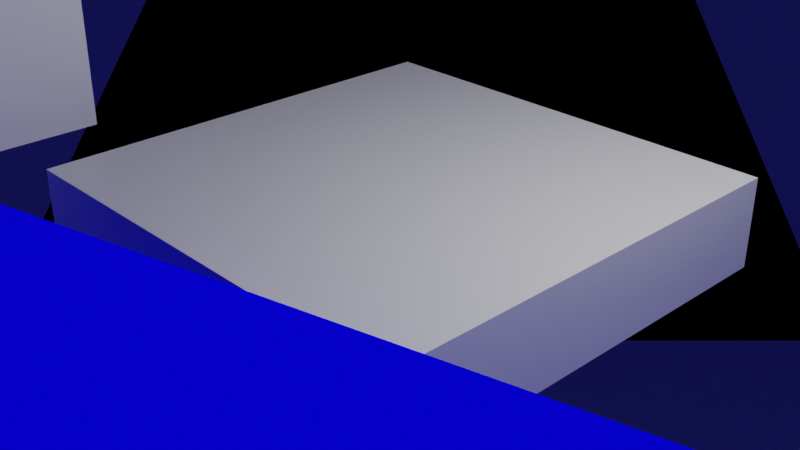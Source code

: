 # Source: MovingHeadMIDI.blend  (saved by Blender 2.83.19; exported with 4.5.12 LTS)
import bpy
from mathutils import Matrix  # noqa: F401  (used for matrix-valued properties, if any)

bpy.ops.wm.read_factory_settings(use_empty=True)
scene = bpy.context.scene
scene.name = 'Scene'

# ---- collections
col_collection = bpy.data.collections.new('Collection'); scene.collection.children.link(col_collection)

# ---- materials (node trees are filled in below, after node groups)
mat_material = bpy.data.materials.new('Material')
mat_material.alpha_threshold = 0.0
mat_material.use_transparent_shadow = False
mat_material.line_color = (0.0, 0.0, 0.0, 1.0)
mat_material_002 = bpy.data.materials.new('Material.002')
mat_material_002.use_transparent_shadow = False
mat_material_001 = bpy.data.materials.new('Material.001')
mat_material_001.surface_render_method = 'BLENDED'
mat_material_001.blend_method = 'BLEND'
mat_material_001.use_transparent_shadow = False
mat_material_001.specular_intensity = 0.0

# ---- material node trees
mat_material.use_nodes = True; mat_material.node_tree.nodes.clear()
_N = mat_material.node_tree.nodes; _L = mat_material.node_tree.links
n0 = _N.new('ShaderNodeOutputMaterial'); n0.name = 'Material Output'; n0.location = (300, 300)
n1 = _N.new('ShaderNodeBsdfPrincipled'); n1.name = 'Principled BSDF'; n1.location = (10, 300)
n1.distribution = 'GGX'
n1.subsurface_method = 'BURLEY'
n1.inputs[2].default_value = 0.4
n1.inputs[3].default_value = 1.45
n1.inputs[27].default_value = (0.0, 0.0, 0.0, 1.0)
n1.inputs[28].default_value = 1.0
_L.new(n1.outputs[0], n0.inputs[0])
n0.is_active_output = True
mat_material_002.use_nodes = True; mat_material_002.node_tree.nodes.clear()
_N = mat_material_002.node_tree.nodes; _L = mat_material_002.node_tree.links
n0 = _N.new('ShaderNodeOutputMaterial'); n0.name = 'Material Output'; n0.location = (300, 300)
n1 = _N.new('ShaderNodeBsdfPrincipled'); n1.name = 'Principled BSDF'; n1.location = (10, 300)
n1.distribution = 'GGX'
n1.subsurface_method = 'BURLEY'
n1.inputs[3].default_value = 1.45
n1.inputs[27].default_value = (0.0, 0.0, 0.0, 1.0)
n1.inputs[28].default_value = 1.0
_L.new(n1.outputs[0], n0.inputs[0])
n0.is_active_output = True
mat_material_001.use_nodes = True; mat_material_001.node_tree.nodes.clear()
_N = mat_material_001.node_tree.nodes; _L = mat_material_001.node_tree.links
n0 = _N.new('ShaderNodeOutputMaterial'); n0.name = 'Material Output'; n0.location = (300, 300)
n1 = _N.new('ShaderNodeEmission'); n1.name = 'Emission'; n1.location = (10, 300)
n1.inputs[0].default_value = (0.001099, 0.0, 1.0, 1.0)
n1.inputs[1].default_value = 0.8661
_L.new(n1.outputs[0], n0.inputs[0])
n0.is_active_output = True

# ---- world
world_world = bpy.data.worlds.new('World'); scene.world = world_world
world_world.use_nodes = True; world_world.node_tree.nodes.clear()
_N = world_world.node_tree.nodes; _L = world_world.node_tree.links
n0 = _N.new('ShaderNodeOutputWorld'); n0.name = 'World Output'; n0.location = (300, 300)
n1 = _N.new('ShaderNodeBackground'); n1.name = 'Background'; n1.location = (10, 300)
n1.inputs[0].default_value = (0.0, 0.0, 0.0, 1.0)
_L.new(n1.outputs[0], n0.inputs[0])
n0.is_active_output = True
world_world.color = (0.05088, 0.05088, 0.05088)
world_world.use_sun_shadow = False
world_world.sun_shadow_jitter_overblur = 0.0

# ---- cameras
cam_camera = bpy.data.cameras.new('Camera')
cam_camera.clip_end = 100.0
cam_camera.ortho_scale = 7.314

# ---- lights
light_light = bpy.data.lights.new('Light', 'POINT')
light_light.transmission_factor = 0.0
light_light.energy = 1000.0
light_light.shadow_soft_size = 0.1
light_light.shadow_maximum_resolution = 0.006
light_light.use_absolute_resolution = True

# ---- meshes
me_cube = bpy.data.meshes.new('Cube')
me_cube.from_pydata([(1.0, 1.0, 1.0), (1.0, 1.0, -1.0), (1.0, -1.0, 1.0), (1.0, -1.0, -1.0), (-1.0, 1.0, 1.0), (-1.0, 1.0, -1.0), (-1.0, -1.0, 1.0), (-1.0, -1.0, -1.0)], [], [(0, 4, 6, 2), (3, 2, 6, 7), (7, 6, 4, 5), (5, 1, 3, 7), (1, 0, 2, 3), (5, 4, 0, 1)])
_uv = me_cube.uv_layers.new(name='UVMap')
_uv.uv.foreach_set('vector', [0.625, 0.5, 0.875, 0.5, 0.875, 0.75, 0.625, 0.75, 0.375, 0.75, 0.625, 0.75, 0.625, 1.0, 0.375, 1.0, 0.375, 0.0, 0.625, 0.0, 0.625, 0.25, 0.375, 0.25, 0.125, 0.5, 0.375, 0.5, 0.375, 0.75, 0.125, 0.75, 0.375, 0.5, 0.625, 0.5, 0.625, 0.75, 0.375, 0.75, 0.375, 0.25, 0.625, 0.25, 0.625, 0.5, 0.375, 0.5])
me_cube.materials.append(mat_material)
me_cube.use_remesh_preserve_volume = False
me_cube.use_remesh_preserve_attributes = False
me_cube.use_mirror_vertex_groups = False
me_cube.update()
me_cube_002 = bpy.data.meshes.new('Cube.002')
me_cube_002.from_pydata([(1.0, 1.0, 1.0), (1.0, 1.0, -1.0), (1.0, -1.0, 1.0), (1.0, -1.0, -1.0), (-1.0, 1.0, 1.0), (-1.0, 1.0, -1.0), (-1.0, -1.0, 1.0), (-1.0, -1.0, -1.0), (-1.0, -0.6476, -1.0), (1.0, -0.6476, 1.0), (-1.0, -0.6476, 1.0), (1.0, -0.6476, -1.0), (-1.0, 0.6541, 1.0), (1.0, 0.6541, -1.0), (-1.0, 0.6541, -1.0), (1.0, 0.6541, 1.0), (1.0, -1.0, 8.631), (-1.0, -1.0, 8.631), (1.0, -0.6476, 8.631), (-1.0, 0.6541, 8.631), (-1.0, 1.0, 8.631), (1.0, 1.0, 8.631), (-1.0, -0.6476, 8.631), (1.0, 0.6541, 8.631)], [], [(0, 4, 20, 21), (3, 2, 6, 7), (14, 12, 4, 5), (8, 11, 3, 7), (11, 9, 2, 3), (5, 4, 0, 1), (13, 15, 9, 11), (14, 13, 11, 8), (7, 6, 10, 8), (15, 12, 10, 9), (15, 0, 21, 23), (5, 1, 13, 14), (1, 0, 15, 13), (8, 10, 12, 14), (18, 22, 17, 16), (21, 20, 19, 23), (9, 10, 22, 18), (6, 2, 16, 17), (12, 15, 23, 19), (4, 12, 19, 20), (2, 9, 18, 16), (10, 6, 17, 22)])
_uv = me_cube_002.uv_layers.new(name='UVMap')
_uv.uv.foreach_set('vector', [0.625, 0.5, 0.625, 0.25, 0.625, 0.25, 0.625, 0.5, 0.375, 0.75, 0.625, 0.75, 0.625, 1.0, 0.375, 1.0, 0.375, 0.2068, 0.625, 0.2068, 0.625, 0.25, 0.375, 0.25, 0.125, 0.7059, 0.375, 0.7059, 0.375, 0.75, 0.125, 0.75, 0.375, 0.7059, 0.625, 0.7059, 0.625, 0.75, 0.375, 0.75, 0.375, 0.25, 0.625, 0.25, 0.625, 0.5, 0.375, 0.5, 0.375, 0.5432, 0.625, 0.5432, 0.625, 0.7059, 0.375, 0.7059, 0.125, 0.5432, 0.375, 0.5432, 0.375, 0.7059, 0.125, 0.7059, 0.375, 0.0, 0.625, 0.0, 0.625, 0.04405, 0.375, 0.04405, 0.625, 0.5432, 0.875, 0.5432, 0.875, 0.7059, 0.625, 0.7059, 0.625, 0.5432, 0.625, 0.5, 0.625, 0.5, 0.625, 0.5432, 0.125, 0.5, 0.375, 0.5, 0.375, 0.5432, 0.125, 0.5432, 0.375, 0.5, 0.625, 0.5, 0.625, 0.5432, 0.375, 0.5432, 0.375, 0.04405, 0.625, 0.04405, 0.625, 0.2068, 0.375, 0.2068, 0.625, 0.7059, 0.875, 0.7059, 0.875, 0.75, 0.625, 0.75, 0.625, 0.5, 0.875, 0.5, 0.875, 0.5432, 0.625, 0.5432, 0.625, 0.7059, 0.875, 0.7059, 0.875, 0.7059, 0.625, 0.7059, 0.625, 1.0, 0.625, 0.75, 0.625, 0.75, 0.625, 1.0, 0.875, 0.5432, 0.625, 0.5432, 0.625, 0.5432, 0.875, 0.5432, 0.625, 0.25, 0.625, 0.2068, 0.625, 0.2068, 0.625, 0.25, 0.625, 0.75, 0.625, 0.7059, 0.625, 0.7059, 0.625, 0.75, 0.625, 0.04405, 0.625, 0.0, 0.625, 0.0, 0.625, 0.04405])
me_cube_002.materials.append(mat_material)
me_cube_002.use_remesh_preserve_volume = False
me_cube_002.use_remesh_preserve_attributes = False
me_cube_002.use_mirror_vertex_groups = False
me_cube_002.update()
me_cube_003 = bpy.data.meshes.new('Cube.003')
me_cube_003.from_pydata([(1.0, 1.0, 1.0), (1.0, 1.0, -1.0), (1.0, -1.0, 1.0), (1.0, -1.0, -1.0), (-1.0, 1.0, 1.0), (-1.0, 1.0, -1.0), (-1.0, -1.0, 1.0), (-1.0, -1.0, -1.0)], [], [(0, 4, 6, 2), (3, 2, 6, 7), (7, 6, 4, 5), (5, 1, 3, 7), (1, 0, 2, 3), (5, 4, 0, 1)])
_uv = me_cube_003.uv_layers.new(name='UVMap')
_uv.uv.foreach_set('vector', [0.625, 0.5, 0.875, 0.5, 0.875, 0.75, 0.625, 0.75, 0.375, 0.75, 0.625, 0.75, 0.625, 1.0, 0.375, 1.0, 0.375, 0.0, 0.625, 0.0, 0.625, 0.25, 0.375, 0.25, 0.125, 0.5, 0.375, 0.5, 0.375, 0.75, 0.125, 0.75, 0.375, 0.5, 0.625, 0.5, 0.625, 0.75, 0.375, 0.75, 0.375, 0.25, 0.625, 0.25, 0.625, 0.5, 0.375, 0.5])
me_cube_003.materials.append(mat_material)
me_cube_003.use_remesh_preserve_volume = False
me_cube_003.use_remesh_preserve_attributes = False
me_cube_003.use_mirror_vertex_groups = False
me_cube_003.update()
me_cube_004 = bpy.data.meshes.new('Cube.004')
me_cube_004.from_pydata([(-1.0, -1.0, -1.0), (-1.0, -1.0, 1.0), (-1.0, 1.0, -1.0), (-1.0, 1.0, 1.0), (1.0, -1.0, -1.0), (1.0, -1.0, 1.0), (1.0, 1.0, -1.0), (1.0, 1.0, 1.0)], [], [(0, 1, 3, 2), (2, 3, 7, 6), (6, 7, 5, 4), (4, 5, 1, 0), (2, 6, 4, 0), (7, 3, 1, 5)])
_uv = me_cube_004.uv_layers.new(name='UVMap')
_uv.uv.foreach_set('vector', [0.375, 0.0, 0.625, 0.0, 0.625, 0.25, 0.375, 0.25, 0.375, 0.25, 0.625, 0.25, 0.625, 0.5, 0.375, 0.5, 0.375, 0.5, 0.625, 0.5, 0.625, 0.75, 0.375, 0.75, 0.375, 0.75, 0.625, 0.75, 0.625, 1.0, 0.375, 1.0, 0.125, 0.5, 0.375, 0.5, 0.375, 0.75, 0.125, 0.75, 0.625, 0.5, 0.875, 0.5, 0.875, 0.75, 0.625, 0.75])
me_cube_004.materials.append(mat_material_002)
me_cube_004.use_remesh_fix_poles = True
me_cube_004.use_remesh_preserve_attributes = False
me_cube_004.use_mirror_vertex_groups = False
me_cube_004.update()
me_cone = bpy.data.meshes.new('Cone')
me_cone.from_pydata([(0.0, 1.0, -1.0), (0.1951, 0.9808, -1.0), (0.3827, 0.9239, -1.0), (0.5556, 0.8315, -1.0), (0.7071, 0.7071, -1.0), (0.8315, 0.5556, -1.0), (0.9239, 0.3827, -1.0), (0.9808, 0.1951, -1.0), (1.0, 7.55e-08, -1.0), (0.9808, -0.1951, -1.0), (0.9239, -0.3827, -1.0), (0.8315, -0.5556, -1.0), (0.7071, -0.7071, -1.0), (0.5556, -0.8315, -1.0), (0.3827, -0.9239, -1.0), (0.1951, -0.9808, -1.0), (-3.258e-07, -1.0, -1.0), (-0.1951, -0.9808, -1.0), (-0.3827, -0.9239, -1.0), (-0.5556, -0.8315, -1.0), (-0.7071, -0.7071, -1.0), (-0.8315, -0.5556, -1.0), (-0.9239, -0.3827, -1.0), (0.0, 0.0, 1.0), (-0.9808, -0.1951, -1.0), (-1.0, 9.656e-07, -1.0), (-0.9808, 0.1951, -1.0), (-0.9239, 0.3827, -1.0), (-0.8315, 0.5556, -1.0), (-0.7071, 0.7071, -1.0), (-0.5556, 0.8315, -1.0), (-0.3827, 0.9239, -1.0), (-0.1951, 0.9808, -1.0)], [], [(0, 23, 1), (1, 23, 2), (2, 23, 3), (3, 23, 4), (4, 23, 5), (5, 23, 6), (6, 23, 7), (7, 23, 8), (8, 23, 9), (9, 23, 10), (10, 23, 11), (11, 23, 12), (12, 23, 13), (13, 23, 14), (14, 23, 15), (15, 23, 16), (16, 23, 17), (17, 23, 18), (18, 23, 19), (19, 23, 20), (20, 23, 21), (21, 23, 22), (22, 23, 24), (24, 23, 25), (25, 23, 26), (26, 23, 27), (27, 23, 28), (28, 23, 29), (29, 23, 30), (30, 23, 31), (31, 23, 32), (32, 23, 0), (0, 1, 2, 3, 4, 5, 6, 7, 8, 9, 10, 11, 12, 13, 14, 15, 16, 17, 18, 19, 20, 21, 22, 24, 25, 26, 27, 28, 29, 30, 31, 32)])
me_cone.polygons.foreach_set('use_smooth', [True] * 33)
_uv = me_cone.uv_layers.new(name='UVMap')
_uv.uv.foreach_set('vector', [0.25, 0.49, 0.25, 0.25, 0.2968, 0.4854, 0.2968, 0.4854, 0.25, 0.25, 0.3418, 0.4717, 0.3418, 0.4717, 0.25, 0.25, 0.3833, 0.4496, 0.3833, 0.4496, 0.25, 0.25, 0.4197, 0.4197, 0.4197, 0.4197, 0.25, 0.25, 0.4496, 0.3833, 0.4496, 0.3833, 0.25, 0.25, 0.4717, 0.3418, 0.4717, 0.3418, 0.25, 0.25, 0.4854, 0.2968, 0.4854, 0.2968, 0.25, 0.25, 0.49, 0.25, 0.49, 0.25, 0.25, 0.25, 0.4854, 0.2032, 0.4854, 0.2032, 0.25, 0.25, 0.4717, 0.1582, 0.4717, 0.1582, 0.25, 0.25, 0.4496, 0.1167, 0.4496, 0.1167, 0.25, 0.25, 0.4197, 0.08029, 0.4197, 0.08029, 0.25, 0.25, 0.3833, 0.05045, 0.3833, 0.05045, 0.25, 0.25, 0.3418, 0.02827, 0.3418, 0.02827, 0.25, 0.25, 0.2968, 0.01461, 0.2968, 0.01461, 0.25, 0.25, 0.25, 0.01, 0.25, 0.01, 0.25, 0.25, 0.2032, 0.01461, 0.2032, 0.01461, 0.25, 0.25, 0.1582, 0.02827, 0.1582, 0.02827, 0.25, 0.25, 0.1167, 0.05045, 0.1167, 0.05045, 0.25, 0.25, 0.08029, 0.08029, 0.08029, 0.08029, 0.25, 0.25, 0.05045, 0.1167, 0.05045, 0.1167, 0.25, 0.25, 0.02827, 0.1582, 0.02827, 0.1582, 0.25, 0.25, 0.01461, 0.2032, 0.01461, 0.2032, 0.25, 0.25, 0.01, 0.25, 0.01, 0.25, 0.25, 0.25, 0.01461, 0.2968, 0.01461, 0.2968, 0.25, 0.25, 0.02827, 0.3418, 0.02827, 0.3418, 0.25, 0.25, 0.05045, 0.3833, 0.05045, 0.3833, 0.25, 0.25, 0.08029, 0.4197, 0.08029, 0.4197, 0.25, 0.25, 0.1167, 0.4496, 0.1167, 0.4496, 0.25, 0.25, 0.1582, 0.4717, 0.1582, 0.4717, 0.25, 0.25, 0.2032, 0.4854, 0.2032, 0.4854, 0.25, 0.25, 0.25, 0.49, 0.75, 0.49, 0.7968, 0.4854, 0.8418, 0.4717, 0.8833, 0.4496, 0.9197, 0.4197, 0.9496, 0.3833, 0.9717, 0.3418, 0.9854, 0.2968, 0.99, 0.25, 0.9854, 0.2032, 0.9717, 0.1582, 0.9496, 0.1167, 0.9197, 0.08029, 0.8833, 0.05045, 0.8418, 0.02827, 0.7968, 0.01461, 0.75, 0.01, 0.7032, 0.01461, 0.6582, 0.02827, 0.6167, 0.05045, 0.5803, 0.08029, 0.5504, 0.1167, 0.5283, 0.1582, 0.5146, 0.2032, 0.51, 0.25, 0.5146, 0.2968, 0.5283, 0.3418, 0.5504, 0.3833, 0.5803, 0.4197, 0.6167, 0.4496, 0.6582, 0.4717, 0.7032, 0.4854])
me_cone.materials.append(mat_material_001)
me_cone.use_remesh_fix_poles = True
me_cone.use_remesh_preserve_attributes = False
me_cone.use_mirror_vertex_groups = False
me_cone.update()

# ---- objects
ob_base = bpy.data.objects.new('Base', me_cube)
ob_ambient = bpy.data.objects.new('Ambient', light_light)
ob_camera = bpy.data.objects.new('Camera', cam_camera)
ob_arm = bpy.data.objects.new('Arm', me_cube_002)
ob_head = bpy.data.objects.new('Head', me_cube_003)
ob_pan_axis = bpy.data.objects.new('Pan Axis', None)
ob_tilt_axis = bpy.data.objects.new('Tilt Axis', None)
ob_room = bpy.data.objects.new('Room', me_cube_004)
ob_cone = bpy.data.objects.new('Cone', me_cone)

# ---- transforms, parenting, visibility, modifiers, constraints
ob_base.location = (0.0, 0.0, 0.0)
ob_base.scale = (2.5, 2.5, 0.5)
ob_base.lock_rotations_4d = False
ob_base.empty_display_type = 'ARROWS'
ob_base.lineart.crease_threshold = 0.0
ob_ambient.location = (4.076, 1.005, 5.904)
ob_ambient.rotation_euler = (0.6503, 0.05522, 1.866)
ob_ambient.lock_rotations_4d = False
ob_ambient.empty_display_type = 'ARROWS'
ob_ambient.color = (0.0, 0.0, 0.0, 0.0)
ob_ambient.lineart.crease_threshold = 0.0
ob_camera.location = (7.359, -6.926, 4.958)
ob_camera.rotation_euler = (1.109, 0.0, 0.8149)
ob_camera.lock_rotations_4d = False
ob_camera.empty_display_type = 'ARROWS'
ob_camera.color = (0.0, 0.0, 0.0, 0.0)
ob_camera.display_type = 'WIRE'
ob_camera.lineart.crease_threshold = 0.0
ob_arm.parent = ob_pan_axis
ob_arm.location = (0.0, 0.0, 1.0)
ob_arm.scale = (1.0, 2.0, 0.4153)
ob_arm.lock_rotations_4d = False
ob_arm.empty_display_type = 'ARROWS'
ob_arm.lineart.crease_threshold = 0.0
ob_head.parent = ob_tilt_axis
ob_head.location = (0.0, 0.0, 0.0)
ob_head.scale = (1.0, 1.0, 1.5)
ob_head.track_axis = 'NEG_Y'
ob_head.lock_rotations_4d = False
ob_head.empty_display_type = 'ARROWS'
ob_head.lineart.crease_threshold = 0.0
ob_pan_axis.parent = ob_base
ob_pan_axis.location = (-2.5, -2.5, 0.0)
ob_pan_axis.rotation_euler = (0.0, 0.0, 3.142)
ob_pan_axis.lineart.crease_threshold = 0.0
ob_tilt_axis.parent = ob_pan_axis
ob_tilt_axis.location = (0.0, 0.0, 3.5)
ob_tilt_axis.rotation_euler = (0.0, -1.885, 0.0)
ob_tilt_axis.lineart.crease_threshold = 0.0
ob_room.location = (0.0, 0.0, 31.1)
ob_room.scale = (80.0, 80.0, 80.0)
ob_room.lineart.crease_threshold = 0.0
ob_cone.parent = ob_head
ob_cone.location = (0.0, 0.0, 33.0)
ob_cone.rotation_euler = (3.142, 0.0, 0.0)
ob_cone.scale = (30.71, 30.71, 33.33)
ob_cone.lineart.crease_threshold = 0.0

# ---- collection membership
col_collection.objects.link(ob_base)
col_collection.objects.link(ob_ambient)
col_collection.objects.link(ob_camera)
col_collection.objects.link(ob_arm)
col_collection.objects.link(ob_head)
col_collection.objects.link(ob_pan_axis)
col_collection.objects.link(ob_tilt_axis)
col_collection.objects.link(ob_room)
col_collection.objects.link(ob_cone)

# ---- scene / render settings (as saved in the file)
scene.camera = ob_camera
scene.frame_start = 1; scene.frame_end = 250; scene.frame_set(41)
scene.render.engine = 'BLENDER_EEVEE_NEXT'
scene.cycles.use_denoising = False
scene.cycles.samples = 128
scene.cycles.sampling_pattern = 'TABULATED_SOBOL'
scene.cycles.use_adaptive_sampling = False
scene.cycles.use_light_tree = False
scene.view_settings.view_transform = 'Filmic'
bpy.context.view_layer.update()
